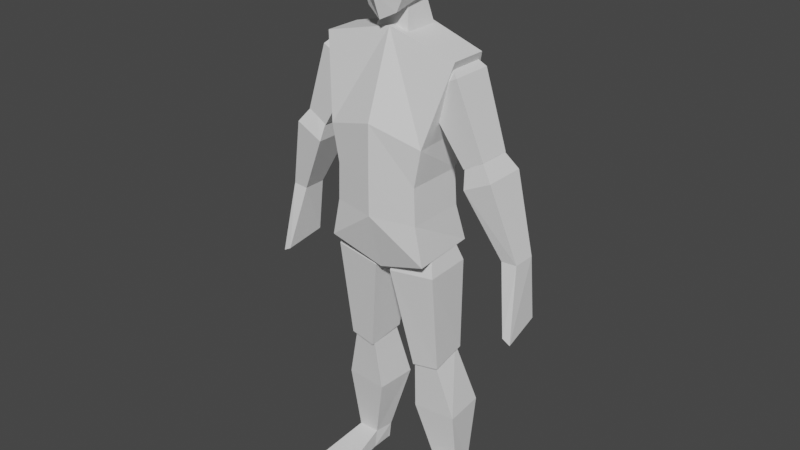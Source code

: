 # Source: SimpleHuman.blend  (saved by Blender 3.4.6; exported with 4.5.12 LTS)
import bpy
from mathutils import Matrix  # noqa: F401  (used for matrix-valued properties, if any)

bpy.ops.wm.read_factory_settings(use_empty=True)
scene = bpy.context.scene
scene.name = 'Scene'

# ---- collections
col_collection = bpy.data.collections.new('Collection'); scene.collection.children.link(col_collection)

# ---- world
world_world = bpy.data.worlds.new('World'); scene.world = world_world
world_world.use_nodes = True; world_world.node_tree.nodes.clear()
_N = world_world.node_tree.nodes; _L = world_world.node_tree.links
n0 = _N.new('ShaderNodeOutputWorld'); n0.name = 'World Output'; n0.location = (300, 300)
n1 = _N.new('ShaderNodeBackground'); n1.name = 'Background'; n1.location = (10, 300)
n1.inputs[0].default_value = (0.05088, 0.05088, 0.05088, 1.0)
_L.new(n1.outputs[0], n0.inputs[0])
n0.is_active_output = True
world_world.color = (0.05088, 0.05088, 0.05088)
world_world.use_sun_shadow = False
world_world.sun_shadow_jitter_overblur = 0.0

# ---- meshes
me_cube_002 = bpy.data.meshes.new('Cube.002')
me_cube_002.from_pydata([(0.7967, -0.9792, 2.452), (1.052, -0.4636, 4.196), (0.7182, 0.9179, 2.452), (1.052, 0.5372, 4.196), (0.6816, 1.087, 3.485), (0.7612, -0.9792, 3.485), (0.6728, 0.6246, 2.809), (0.6728, -0.9792, 2.809), (0.6537, 0.5886, 3.147), (0.6537, -0.9792, 3.147), (0.0019, 1.106, 2.262), (0.0019, 0.7867, 4.354), (0.0019, -0.8236, 2.283), (0.0019, -0.4543, 4.354), (0.0019, -1.229, 3.62), (0.0019, 1.291, 3.952), (0.0019, 0.7913, 2.809), (0.0019, -1.249, 2.809), (0.0019, 0.696, 3.147), (0.0019, -1.249, 3.147), (1.198, -0.3951, 3.338), (0.5757, -0.5333, 3.911), (1.198, 0.4806, 3.338), (0.5757, 0.5957, 3.911), (1.497, -0.3951, 3.441), (1.108, -0.5333, 4.079), (1.497, 0.4806, 3.441), (1.108, 0.5957, 4.079), (0.5541, -0.3639, 4.07), (0.5541, 0.4264, 4.07), (0.95, 0.4264, 4.17), (0.95, -0.3639, 4.17), (1.756, -0.1704, 2.61), (1.256, -0.5166, 3.184), (1.756, 0.4553, 2.61), (1.256, 0.6123, 3.184), (1.989, -0.1704, 2.62), (1.665, -0.5166, 3.309), (1.989, 0.4553, 2.62), (1.665, 0.6123, 3.309), (1.192, -0.3299, 3.407), (1.192, 0.3961, 3.407), (1.409, 0.3961, 3.504), (1.409, -0.3299, 3.504), (0.3904, -0.3833, 1.31), (0.1295, -0.748, 2.258), (0.3333, 0.6157, 1.38), (0.08571, 0.6076, 2.248), (0.801, -0.3246, 1.349), (0.8407, -0.6667, 2.311), (0.7896, 0.6744, 1.419), (0.7969, 0.6889, 2.301), (0.2014, -0.5252, 2.502), (0.1707, 0.4238, 2.495), (0.6957, 0.4807, 2.517), (0.7263, -0.4683, 2.523), (0.6009, 0.182, 0.1645), (0.3318, -0.1484, 0.8107), (0.5692, 0.7397, 0.1578), (0.2878, 0.9943, 0.8185), (0.9634, 0.2407, 0.1412), (0.9927, -0.06705, 0.8161), (0.9316, 0.7984, 0.1345), (0.9487, 1.076, 0.824), (0.3918, -0.3119, 1.347), (0.3891, 0.5285, 1.43), (0.7411, 0.5711, 1.455), (0.7438, -0.2694, 1.371), (1.905, 0.5588, 2.078), (1.959, -0.5259, 1.998), (2.024, 0.5588, 2.037), (2.079, -0.5259, 1.957), (0.5978, 0.09307, -0.00695), (0.5127, -1.451, 0.007136), (1.11, -1.118, 0.003069), (-0.7929, -0.9792, 2.452), (-1.048, -0.4636, 4.196), (-0.7144, 0.9179, 2.452), (-1.048, 0.5372, 4.196), (-0.6778, 1.087, 3.485), (-0.7574, -0.9792, 3.485), (-0.669, 0.6246, 2.809), (-0.669, -0.9792, 2.809), (-0.6499, 0.5886, 3.147), (-0.6499, -0.9792, 3.147), (-1.194, -0.3951, 3.338), (-0.5719, -0.5333, 3.911), (-1.194, 0.4806, 3.338), (-0.5719, 0.5957, 3.911), (-1.493, -0.3951, 3.441), (-1.104, -0.5333, 4.079), (-1.493, 0.4806, 3.441), (-1.104, 0.5957, 4.079), (-0.5503, -0.3639, 4.07), (-0.5503, 0.4264, 4.07), (-0.9462, 0.4264, 4.17), (-0.9462, -0.3639, 4.17), (-1.752, -0.1704, 2.61), (-1.252, -0.5166, 3.184), (-1.752, 0.4553, 2.61), (-1.252, 0.6123, 3.184), (-1.985, -0.1704, 2.62), (-1.661, -0.5166, 3.309), (-1.985, 0.4553, 2.62), (-1.661, 0.6123, 3.309), (-1.188, -0.3299, 3.407), (-1.188, 0.3961, 3.407), (-1.405, 0.3961, 3.504), (-1.405, -0.3299, 3.504), (-0.3866, -0.3833, 1.31), (-0.1257, -0.748, 2.258), (-0.3295, 0.6157, 1.38), (-0.08191, 0.6076, 2.248), (-0.7972, -0.3246, 1.349), (-0.8369, -0.6667, 2.311), (-0.7858, 0.6744, 1.419), (-0.7931, 0.6889, 2.301), (-0.1976, -0.5252, 2.502), (-0.1669, 0.4238, 2.495), (-0.6919, 0.4807, 2.517), (-0.7225, -0.4683, 2.523), (-0.5971, 0.182, 0.1645), (-0.328, -0.1484, 0.8107), (-0.5654, 0.7397, 0.1578), (-0.284, 0.9943, 0.8185), (-0.9596, 0.2407, 0.1412), (-0.9889, -0.06705, 0.8161), (-0.9278, 0.7984, 0.1345), (-0.9449, 1.076, 0.824), (-0.388, -0.3119, 1.347), (-0.3853, 0.5285, 1.43), (-0.7373, 0.5711, 1.455), (-0.74, -0.2694, 1.371), (-1.901, 0.5588, 2.078), (-1.955, -0.5259, 1.998), (-2.021, 0.5588, 2.037), (-2.075, -0.5259, 1.957), (-0.594, 0.09307, -0.00695), (-0.5089, -1.451, 0.007136), (-1.106, -1.118, 0.003069), (0.9252, 0.7976, -0.008859), (0.8866, 0.7914, -0.008859), (0.6009, 0.7409, -0.008859), (0.5984, 0.1484, -0.008859), (0.6329, 0.1071, -0.008859), (0.6043, 0.6821, -0.008859), (0.9632, 0.2395, -0.008859), (0.6467, -0.02279, -0.008859), (0.5896, -0.0501, -0.008859), (0.5113, -1.451, -0.008859), (1.11, -1.118, -0.008859), (-0.8828, 0.7914, -0.008859), (-0.5971, 0.7409, -0.008859), (-0.9214, 0.7976, -0.008859), (-0.5946, 0.1484, -0.008859), (-0.6291, 0.1071, -0.008859), (-0.6005, 0.6821, -0.008859), (-0.9594, 0.2395, -0.008859), (-0.5858, -0.0501, -0.008859), (-0.6429, -0.02279, -0.008859), (-1.106, -1.118, -0.008859), (-0.5075, -1.451, -0.008859), (-0.2558, -0.6258, 4.503), (-0.3344, -0.325, 5.074), (-0.3278, 0.7259, 4.646), (-0.3344, 0.541, 5.086), (0.2002, -0.6232, 4.489), (0.2764, -0.3278, 5.089), (0.2983, 0.7274, 4.638), (0.2764, 0.5382, 5.101), (0.0005928, 0.7262, 4.644), (0.0005928, 0.5282, 5.154), (0.0005928, -0.7894, 4.425), (0.0005928, -0.3378, 5.143), (-0.3694, -0.7346, 4.884), (-0.3694, 0.878, 4.961), (0.3706, 0.878, 4.961), (0.3706, -0.7346, 4.884), (0.0005928, -0.9025, 4.918), (0.0005928, 0.8709, 4.999), (-0.3644, 0.9342, 4.745), (0.3268, 0.9336, 4.748), (0.3268, -0.6251, 4.659), (0.0005928, -1.036, 4.647), (0.0005928, 0.9054, 4.743), (-0.3644, -0.6245, 4.656), (-0.293, -0.3284, 4.267), (-0.1664, -0.1009, 4.666), (-0.293, 0.6614, 4.267), (-0.1664, 0.4339, 4.666), (0.258, -0.3284, 4.267), (0.1314, -0.1009, 4.666), (0.258, 0.6614, 4.267), (0.1314, 0.4339, 4.666)], [], [(15, 11, 3, 4), (4, 3, 1, 5), (10, 2, 0, 12), (8, 4, 5, 9), (18, 15, 4, 8), (10, 16, 6, 2), (2, 6, 7, 0), (16, 18, 8, 6), (6, 8, 9, 7), (7, 9, 19, 17), (0, 7, 17, 12), (9, 5, 14, 19), (3, 11, 13, 1), (5, 1, 13, 14), (20, 21, 23, 22), (22, 23, 27, 26), (26, 27, 25, 24), (24, 25, 21, 20), (22, 26, 24, 20), (25, 27, 30, 31), (30, 29, 28, 31), (23, 21, 28, 29), (21, 25, 31, 28), (27, 23, 29, 30), (32, 33, 35, 34), (34, 35, 39, 38), (38, 39, 37, 36), (36, 37, 33, 32), (38, 36, 71, 70), (37, 39, 42, 43), (42, 41, 40, 43), (35, 33, 40, 41), (33, 37, 43, 40), (39, 35, 41, 42), (44, 45, 47, 46), (46, 47, 51, 50), (50, 51, 49, 48), (48, 49, 45, 44), (46, 50, 48, 44), (49, 51, 54, 55), (54, 53, 52, 55), (47, 45, 52, 53), (45, 49, 55, 52), (51, 47, 53, 54), (56, 57, 59, 58), (58, 59, 63, 62), (62, 63, 61, 60), (60, 61, 57, 56), (58, 62, 140, 141, 142), (61, 63, 66, 67), (66, 65, 64, 67), (59, 57, 64, 65), (57, 61, 67, 64), (63, 59, 65, 66), (68, 70, 71, 69), (36, 32, 69, 71), (34, 38, 70, 68), (32, 34, 68, 69), (143, 144, 72), (72, 56, 58, 142, 145, 143), (140, 62, 60, 146), (147, 148, 72, 144), (150, 74, 73, 149), (73, 56, 72, 148, 149), (60, 56, 73, 74), (146, 60, 74, 150), (15, 79, 78, 11), (79, 80, 76, 78), (10, 12, 75, 77), (83, 84, 80, 79), (18, 83, 79, 15), (10, 77, 81, 16), (77, 75, 82, 81), (16, 81, 83, 18), (81, 82, 84, 83), (82, 17, 19, 84), (75, 12, 17, 82), (84, 19, 14, 80), (78, 76, 13, 11), (80, 14, 13, 76), (85, 87, 88, 86), (87, 91, 92, 88), (91, 89, 90, 92), (89, 85, 86, 90), (87, 85, 89, 91), (90, 96, 95, 92), (95, 96, 93, 94), (88, 94, 93, 86), (86, 93, 96, 90), (92, 95, 94, 88), (97, 99, 100, 98), (99, 103, 104, 100), (103, 101, 102, 104), (101, 97, 98, 102), (103, 135, 136, 101), (102, 108, 107, 104), (107, 108, 105, 106), (100, 106, 105, 98), (98, 105, 108, 102), (104, 107, 106, 100), (109, 111, 112, 110), (111, 115, 116, 112), (115, 113, 114, 116), (113, 109, 110, 114), (111, 109, 113, 115), (114, 120, 119, 116), (119, 120, 117, 118), (112, 118, 117, 110), (110, 117, 120, 114), (116, 119, 118, 112), (121, 123, 124, 122), (123, 127, 128, 124), (127, 125, 126, 128), (125, 121, 122, 126), (127, 123, 152, 151, 153), (126, 132, 131, 128), (131, 132, 129, 130), (124, 130, 129, 122), (122, 129, 132, 126), (128, 131, 130, 124), (133, 134, 136, 135), (101, 136, 134, 97), (99, 133, 135, 103), (97, 134, 133, 99), (137, 155, 154), (152, 123, 121, 137, 154, 156), (157, 125, 127, 153), (155, 137, 158, 159), (161, 138, 139, 160), (158, 137, 121, 138, 161), (125, 139, 138, 121), (160, 139, 125, 157), (153, 151, 152, 156, 154, 155, 159, 158, 161, 160, 157), (142, 141, 140, 146, 150, 149, 148, 147, 144, 143, 145), (174, 163, 165, 175), (179, 171, 169, 176), (176, 169, 167, 177), (178, 173, 163, 174), (170, 168, 166, 172), (171, 165, 163, 173), (169, 171, 173, 167), (164, 170, 172, 162), (177, 167, 173, 178), (175, 165, 171, 179), (180, 175, 179, 184), (182, 177, 178, 183), (183, 178, 174, 185), (181, 176, 177, 182), (184, 179, 176, 181), (185, 174, 175, 180), (162, 185, 180, 164), (170, 184, 181, 168), (168, 181, 182, 166), (172, 183, 185, 162), (166, 182, 183, 172), (164, 180, 184, 170), (186, 187, 189, 188), (188, 189, 193, 192), (192, 193, 191, 190), (190, 191, 187, 186), (188, 192, 190, 186), (193, 189, 187, 191)])
me_cube_002.polygons.foreach_set('material_index', [0, 0, 0, 0, 0, 0, 0, 0, 0, 0, 0, 0, 0, 0, 0, 0, 0, 0, 0, 0, 0, 0, 0, 0, 0, 0, 0, 0, 0, 0, 0, 0, 0, 0, 0, 0, 0, 0, 0, 0, 0, 0, 0, 0, 0, 0, 0, 0, 0, 0, 0, 0, 0, 0, 0, 0, 0, 0, 0, 0, 0, 0, 0, 0, 0, 0, 0, 0, 0, 0, 0, 0, 0, 0, 0, 0, 0, 0, 0, 0, 0, 0, 0, 0, 0, 0, 0, 0, 0, 0, 0, 0, 0, 0, 0, 0, 0, 0, 0, 0, 0, 0, 0, 0, 0, 0, 0, 0, 0, 0, 0, 0, 0, 0, 0, 0, 0, 0, 0, 0, 0, 0, 0, 0, 0, 0, 0, 0, 0, 0, 0, 0, 568, 568, 0, 0, 0, 0, 0, 0, 0, 0, 0, 0, 0, 0, 0, 0, 0, 0, 0, 0, 0, 0, 0, 0, 0, 0, 0, 0, 0, 0])
_uv = me_cube_002.uv_layers.new(name='UVMap')
_uv.uv.foreach_set('vector', [0.544, 0.375, 0.625, 0.375, 0.625, 0.5, 0.544, 0.5, 0.544, 0.5, 0.625, 0.5, 0.625, 0.75, 0.544, 0.75, 0.25, 0.5, 0.375, 0.5, 0.375, 0.75, 0.25, 0.75, 0.5017, 0.5, 0.544, 0.5, 0.544, 0.75, 0.5017, 0.75, 0.5017, 0.375, 0.544, 0.375, 0.544, 0.5, 0.5017, 0.5, 0.375, 0.375, 0.4595, 0.375, 0.4595, 0.5, 0.375, 0.5, 0.375, 0.5, 0.4595, 0.5, 0.4595, 0.75, 0.375, 0.75, 0.4595, 0.375, 0.5017, 0.375, 0.5017, 0.5, 0.4595, 0.5, 0.4595, 0.5, 0.5017, 0.5, 0.5017, 0.75, 0.4595, 0.75, 0.4595, 0.75, 0.5017, 0.75, 0.5017, 0.875, 0.4595, 0.875, 0.375, 0.75, 0.4595, 0.75, 0.4595, 0.875, 0.375, 0.875, 0.5017, 0.75, 0.544, 0.75, 0.544, 0.875, 0.5017, 0.875, 0.625, 0.5, 0.75, 0.5, 0.75, 0.75, 0.625, 0.75, 0.544, 0.75, 0.625, 0.75, 0.625, 0.875, 0.544, 0.875, 0.375, 0.0, 0.625, 0.0, 0.625, 0.25, 0.375, 0.25, 0.375, 0.25, 0.625, 0.25, 0.625, 0.5, 0.375, 0.5, 0.375, 0.5, 0.625, 0.5, 0.625, 0.75, 0.375, 0.75, 0.375, 0.75, 0.625, 0.75, 0.625, 1.0, 0.375, 1.0, 0.125, 0.5, 0.375, 0.5, 0.375, 0.75, 0.125, 0.75, 0.625, 0.75, 0.625, 0.5, 0.625, 0.5, 0.625, 0.75, 0.625, 0.5, 0.875, 0.5, 0.875, 0.75, 0.625, 0.75, 0.625, 0.25, 0.625, 0.0, 0.625, 0.0, 0.625, 0.25, 0.625, 1.0, 0.625, 0.75, 0.625, 0.75, 0.625, 1.0, 0.625, 0.5, 0.625, 0.25, 0.625, 0.25, 0.625, 0.5, 0.375, 0.0, 0.625, 0.0, 0.625, 0.25, 0.375, 0.25, 0.375, 0.25, 0.625, 0.25, 0.625, 0.5, 0.375, 0.5, 0.375, 0.5, 0.625, 0.5, 0.625, 0.75, 0.375, 0.75, 0.375, 0.75, 0.625, 0.75, 0.625, 1.0, 0.375, 1.0, 0.375, 0.5, 0.375, 0.75, 0.375, 0.75, 0.375, 0.5, 0.625, 0.75, 0.625, 0.5, 0.625, 0.5, 0.625, 0.75, 0.625, 0.5, 0.875, 0.5, 0.875, 0.75, 0.625, 0.75, 0.625, 0.25, 0.625, 0.0, 0.625, 0.0, 0.625, 0.25, 0.625, 1.0, 0.625, 0.75, 0.625, 0.75, 0.625, 1.0, 0.625, 0.5, 0.625, 0.25, 0.625, 0.25, 0.625, 0.5, 0.375, 0.0, 0.625, 0.0, 0.625, 0.25, 0.375, 0.25, 0.375, 0.25, 0.625, 0.25, 0.625, 0.5, 0.375, 0.5, 0.375, 0.5, 0.625, 0.5, 0.625, 0.75, 0.375, 0.75, 0.375, 0.75, 0.625, 0.75, 0.625, 1.0, 0.375, 1.0, 0.125, 0.5, 0.375, 0.5, 0.375, 0.75, 0.125, 0.75, 0.625, 0.75, 0.625, 0.5, 0.625, 0.5, 0.625, 0.75, 0.625, 0.5, 0.875, 0.5, 0.875, 0.75, 0.625, 0.75, 0.625, 0.25, 0.625, 0.0, 0.625, 0.0, 0.625, 0.25, 0.625, 1.0, 0.625, 0.75, 0.625, 0.75, 0.625, 1.0, 0.625, 0.5, 0.625, 0.25, 0.625, 0.25, 0.625, 0.5, 0.375, 0.0, 0.625, 0.0, 0.625, 0.25, 0.375, 0.25, 0.375, 0.25, 0.625, 0.25, 0.625, 0.5, 0.375, 0.5, 0.375, 0.5, 0.625, 0.5, 0.625, 0.75, 0.375, 0.75, 0.375, 0.75, 0.625, 0.75, 0.625, 1.0, 0.375, 1.0, 0.375, 0.25, 0.375, 0.5, 0.375, 0.5, 0.375, 0.4706, 0.375, 0.25, 0.625, 0.75, 0.625, 0.5, 0.625, 0.5, 0.625, 0.75, 0.625, 0.5, 0.875, 0.5, 0.875, 0.75, 0.625, 0.75, 0.625, 0.25, 0.625, 0.0, 0.625, 0.0, 0.625, 0.25, 0.625, 1.0, 0.625, 0.75, 0.625, 0.75, 0.625, 1.0, 0.625, 0.5, 0.625, 0.25, 0.625, 0.25, 0.625, 0.5, 0.125, 0.5, 0.375, 0.5, 0.375, 0.75, 0.125, 0.75, 0.375, 0.75, 0.375, 1.0, 0.375, 1.0, 0.375, 0.75, 0.375, 0.25, 0.375, 0.5, 0.375, 0.5, 0.375, 0.25, 0.375, 0.0, 0.375, 0.25, 0.375, 0.25, 0.375, 0.0, 0.125, 0.7286, 0.149, 0.75, 0.125, 0.75, 0.375, 0.0, 0.375, 0.0, 0.375, 0.25, 0.375, 0.25, 0.375, 0.2267, 0.375, 0.02136, 0.375, 0.5, 0.375, 0.5, 0.375, 0.75, 0.375, 0.75, 0.1594, 0.75, 0.125, 0.75, 0.125, 0.75, 0.149, 0.75, 0.375, 0.75, 0.375, 0.75, 0.375, 1.0, 0.375, 1.0, 0.375, 0.0, 0.375, 0.0, 0.375, 0.0, 0.375, 0.0, 0.375, 0.0, 0.375, 0.75, 0.375, 1.0, 0.375, 1.0, 0.375, 0.75, 0.375, 0.75, 0.375, 0.75, 0.375, 0.75, 0.375, 0.75, 0.544, 0.375, 0.544, 0.5, 0.625, 0.5, 0.625, 0.375, 0.544, 0.5, 0.544, 0.75, 0.625, 0.75, 0.625, 0.5, 0.25, 0.5, 0.25, 0.75, 0.375, 0.75, 0.375, 0.5, 0.5017, 0.5, 0.5017, 0.75, 0.544, 0.75, 0.544, 0.5, 0.5017, 0.375, 0.5017, 0.5, 0.544, 0.5, 0.544, 0.375, 0.375, 0.375, 0.375, 0.5, 0.4595, 0.5, 0.4595, 0.375, 0.375, 0.5, 0.375, 0.75, 0.4595, 0.75, 0.4595, 0.5, 0.4595, 0.375, 0.4595, 0.5, 0.5017, 0.5, 0.5017, 0.375, 0.4595, 0.5, 0.4595, 0.75, 0.5017, 0.75, 0.5017, 0.5, 0.4595, 0.75, 0.4595, 0.875, 0.5017, 0.875, 0.5017, 0.75, 0.375, 0.75, 0.375, 0.875, 0.4595, 0.875, 0.4595, 0.75, 0.5017, 0.75, 0.5017, 0.875, 0.544, 0.875, 0.544, 0.75, 0.625, 0.5, 0.625, 0.75, 0.75, 0.75, 0.75, 0.5, 0.544, 0.75, 0.544, 0.875, 0.625, 0.875, 0.625, 0.75, 0.375, 0.0, 0.375, 0.25, 0.625, 0.25, 0.625, 0.0, 0.375, 0.25, 0.375, 0.5, 0.625, 0.5, 0.625, 0.25, 0.375, 0.5, 0.375, 0.75, 0.625, 0.75, 0.625, 0.5, 0.375, 0.75, 0.375, 1.0, 0.625, 1.0, 0.625, 0.75, 0.125, 0.5, 0.125, 0.75, 0.375, 0.75, 0.375, 0.5, 0.625, 0.75, 0.625, 0.75, 0.625, 0.5, 0.625, 0.5, 0.625, 0.5, 0.625, 0.75, 0.875, 0.75, 0.875, 0.5, 0.625, 0.25, 0.625, 0.25, 0.625, 0.0, 0.625, 0.0, 0.625, 1.0, 0.625, 1.0, 0.625, 0.75, 0.625, 0.75, 0.625, 0.5, 0.625, 0.5, 0.625, 0.25, 0.625, 0.25, 0.375, 0.0, 0.375, 0.25, 0.625, 0.25, 0.625, 0.0, 0.375, 0.25, 0.375, 0.5, 0.625, 0.5, 0.625, 0.25, 0.375, 0.5, 0.375, 0.75, 0.625, 0.75, 0.625, 0.5, 0.375, 0.75, 0.375, 1.0, 0.625, 1.0, 0.625, 0.75, 0.375, 0.5, 0.375, 0.5, 0.375, 0.75, 0.375, 0.75, 0.625, 0.75, 0.625, 0.75, 0.625, 0.5, 0.625, 0.5, 0.625, 0.5, 0.625, 0.75, 0.875, 0.75, 0.875, 0.5, 0.625, 0.25, 0.625, 0.25, 0.625, 0.0, 0.625, 0.0, 0.625, 1.0, 0.625, 1.0, 0.625, 0.75, 0.625, 0.75, 0.625, 0.5, 0.625, 0.5, 0.625, 0.25, 0.625, 0.25, 0.375, 0.0, 0.375, 0.25, 0.625, 0.25, 0.625, 0.0, 0.375, 0.25, 0.375, 0.5, 0.625, 0.5, 0.625, 0.25, 0.375, 0.5, 0.375, 0.75, 0.625, 0.75, 0.625, 0.5, 0.375, 0.75, 0.375, 1.0, 0.625, 1.0, 0.625, 0.75, 0.125, 0.5, 0.125, 0.75, 0.375, 0.75, 0.375, 0.5, 0.625, 0.75, 0.625, 0.75, 0.625, 0.5, 0.625, 0.5, 0.625, 0.5, 0.625, 0.75, 0.875, 0.75, 0.875, 0.5, 0.625, 0.25, 0.625, 0.25, 0.625, 0.0, 0.625, 0.0, 0.625, 1.0, 0.625, 1.0, 0.625, 0.75, 0.625, 0.75, 0.625, 0.5, 0.625, 0.5, 0.625, 0.25, 0.625, 0.25, 0.375, 0.0, 0.375, 0.25, 0.625, 0.25, 0.625, 0.0, 0.375, 0.25, 0.375, 0.5, 0.625, 0.5, 0.625, 0.25, 0.375, 0.5, 0.375, 0.75, 0.625, 0.75, 0.625, 0.5, 0.375, 0.75, 0.375, 1.0, 0.625, 1.0, 0.625, 0.75, 0.375, 0.5, 0.375, 0.25, 0.375, 0.25, 0.375, 0.4706, 0.375, 0.5, 0.625, 0.75, 0.625, 0.75, 0.625, 0.5, 0.625, 0.5, 0.625, 0.5, 0.625, 0.75, 0.875, 0.75, 0.875, 0.5, 0.625, 0.25, 0.625, 0.25, 0.625, 0.0, 0.625, 0.0, 0.625, 1.0, 0.625, 1.0, 0.625, 0.75, 0.625, 0.75, 0.625, 0.5, 0.625, 0.5, 0.625, 0.25, 0.625, 0.25, 0.125, 0.5, 0.125, 0.75, 0.375, 0.75, 0.375, 0.5, 0.375, 0.75, 0.375, 0.75, 0.375, 1.0, 0.375, 1.0, 0.375, 0.25, 0.375, 0.25, 0.375, 0.5, 0.375, 0.5, 0.375, 0.0, 0.375, 0.0, 0.375, 0.25, 0.375, 0.25, 0.125, 0.75, 0.149, 0.75, 0.125, 0.7286, 0.375, 0.25, 0.375, 0.25, 0.375, 0.0, 0.375, 0.0, 0.375, 0.02136, 0.375, 0.2267, 0.375, 0.75, 0.375, 0.75, 0.375, 0.5, 0.375, 0.5, 0.149, 0.75, 0.125, 0.75, 0.125, 0.75, 0.1594, 0.75, 0.375, 1.0, 0.375, 1.0, 0.375, 0.75, 0.375, 0.75, 0.375, 0.0, 0.375, 0.0, 0.375, 0.0, 0.375, 0.0, 0.375, 0.0, 0.375, 0.75, 0.375, 0.75, 0.375, 1.0, 0.375, 1.0, 0.375, 0.75, 0.375, 0.75, 0.375, 0.75, 0.375, 0.75, 0.7674, 0.5728, 0.7664, 0.5729, 0.7585, 0.5737, 0.7586, 0.5746, 0.7585, 0.5827, 0.7594, 0.5834, 0.7598, 0.5854, 0.7582, 0.5858, 0.7561, 0.6071, 0.7725, 0.6021, 0.7685, 0.5814, 0.7257, 0.5737, 0.7179, 0.5729, 0.7168, 0.5728, 0.7158, 0.5814, 0.7118, 0.6021, 0.7282, 0.6071, 0.726, 0.5858, 0.7245, 0.5854, 0.7248, 0.5834, 0.7258, 0.5827, 0.7256, 0.5746, 0.4995, 0.0, 0.625, 0.0, 0.625, 0.25, 0.4995, 0.25, 0.4995, 0.375, 0.625, 0.375, 0.625, 0.5, 0.4995, 0.5, 0.4995, 0.5, 0.625, 0.5, 0.625, 0.75, 0.4995, 0.75, 0.4995, 0.875, 0.625, 0.875, 0.625, 1.0, 0.4995, 1.0, 0.25, 0.5, 0.375, 0.5, 0.375, 0.75, 0.25, 0.75, 0.75, 0.5, 0.875, 0.5, 0.875, 0.75, 0.75, 0.75, 0.625, 0.5, 0.75, 0.5, 0.75, 0.75, 0.625, 0.75, 0.125, 0.5, 0.25, 0.5, 0.25, 0.75, 0.125, 0.75, 0.4995, 0.75, 0.625, 0.75, 0.625, 0.875, 0.4995, 0.875, 0.4995, 0.25, 0.625, 0.25, 0.625, 0.375, 0.4995, 0.375, 0.4359, 0.25, 0.4995, 0.25, 0.4995, 0.375, 0.4359, 0.375, 0.4359, 0.75, 0.4995, 0.75, 0.4995, 0.875, 0.4359, 0.875, 0.4359, 0.875, 0.4995, 0.875, 0.4995, 1.0, 0.4359, 1.0, 0.4359, 0.5, 0.4995, 0.5, 0.4995, 0.75, 0.4359, 0.75, 0.4359, 0.375, 0.4995, 0.375, 0.4995, 0.5, 0.4359, 0.5, 0.4359, 0.0, 0.4995, 0.0, 0.4995, 0.25, 0.4359, 0.25, 0.375, 0.0, 0.4359, 0.0, 0.4359, 0.25, 0.375, 0.25, 0.375, 0.375, 0.4359, 0.375, 0.4359, 0.5, 0.375, 0.5, 0.375, 0.5, 0.4359, 0.5, 0.4359, 0.75, 0.375, 0.75, 0.375, 0.875, 0.4359, 0.875, 0.4359, 1.0, 0.375, 1.0, 0.375, 0.75, 0.4359, 0.75, 0.4359, 0.875, 0.375, 0.875, 0.375, 0.25, 0.4359, 0.25, 0.4359, 0.375, 0.375, 0.375, 0.375, 0.0, 0.625, 0.0, 0.625, 0.25, 0.375, 0.25, 0.375, 0.25, 0.625, 0.25, 0.625, 0.5, 0.375, 0.5, 0.375, 0.5, 0.625, 0.5, 0.625, 0.75, 0.375, 0.75, 0.375, 0.75, 0.625, 0.75, 0.625, 1.0, 0.375, 1.0, 0.125, 0.5, 0.375, 0.5, 0.375, 0.75, 0.125, 0.75, 0.625, 0.5, 0.875, 0.5, 0.875, 0.75, 0.625, 0.75])
me_cube_002.use_mirror_y = True
me_cube_002.update()
arm_armature = bpy.data.armatures.new('Armature')  # bones are not reproduced

# ---- objects
ob_empty = bpy.data.objects.new('Empty', None)
ob_empty_001 = bpy.data.objects.new('Empty.001', None)
ob_cube = bpy.data.objects.new('Cube', me_cube_002)
ob_armature = bpy.data.objects.new('Armature', arm_armature)

# ---- transforms, parenting, visibility, modifiers, constraints
ob_empty.location = (0.1598, 1.988, 0.9261)
ob_empty.rotation_euler = (1.571, -0.0, 0.0)
ob_empty.scale = (0.5515, 0.5515, 0.5515)
ob_empty.empty_display_type = 'IMAGE'
ob_empty.empty_display_size = 5.0
ob_empty_001.location = (1.802, 0.5842, 0.9261)
ob_empty_001.rotation_euler = (1.571, -0.0, 1.571)
ob_empty_001.scale = (0.5515, 0.5515, 0.5515)
ob_empty_001.empty_display_type = 'IMAGE'
ob_empty_001.empty_display_size = 5.0
ob_cube.location = (9.313e-10, 0.0, -2.524e-29)
ob_cube.scale = (0.2825, 0.1573, 0.4614)
ob_cube.use_mesh_mirror_y = True
ob_armature.location = (0.0, 0.0, 1.136)
ob_armature.scale = (0.8263, 0.8263, 0.8263)

# ---- collection membership
col_collection.objects.link(ob_empty)
col_collection.objects.link(ob_empty_001)
col_collection.objects.link(ob_cube)
col_collection.objects.link(ob_armature)

# ---- scene / render settings (as saved in the file)
scene.frame_start = 1; scene.frame_end = 250; scene.frame_set(1)
scene.render.engine = 'BLENDER_EEVEE_NEXT'
scene.cycles.sampling_pattern = 'TABULATED_SOBOL'
scene.cycles.use_light_tree = False
scene.view_settings.view_transform = 'Filmic'
bpy.context.view_layer.update()

# ---- added for rendering (the .blend has no active camera and no usable light): camera, sun
cam_auto = bpy.data.cameras.new('AutoCamera')
cam_auto.lens = 50.0
cam_auto.sensor_width = 36.0
cam_auto.clip_end = 1000.0
ob_auto_camera = bpy.data.objects.new('AutoCamera', cam_auto)
scene.collection.objects.link(ob_auto_camera)
ob_auto_camera.location = (2.48985, -2.99977, 3.17854)
ob_auto_camera.rotation_euler = (1.09748, -7.21219e-08, 0.694738)
scene.camera = ob_auto_camera
light_auto_sun = bpy.data.lights.new('AutoSun', 'SUN')
light_auto_sun.energy = 3.0
light_auto_sun.angle = 0.0523599
ob_auto_sun = bpy.data.objects.new('AutoSun', light_auto_sun)
scene.collection.objects.link(ob_auto_sun)
ob_auto_sun.rotation_euler = (0.872665, 0.174533, 0.523599)
bpy.context.view_layer.update()

